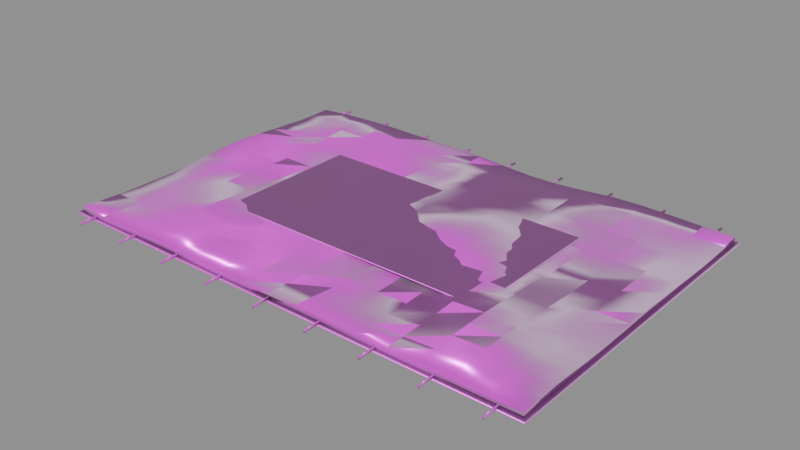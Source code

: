 # Source: model.blend  (saved by Blender 4.5.92; exported with 4.5.12 LTS)
import bpy
from mathutils import Matrix  # noqa: F401  (used for matrix-valued properties, if any)

bpy.ops.wm.read_factory_settings(use_empty=True)
scene = bpy.context.scene
scene.name = 'Empty'

# ---- collections
col_ast_23_004____d = bpy.data.collections.new('AST_23_004_地毯_D'); scene.collection.children.link(col_ast_23_004____d)

# ---- images (referenced by path relative to the original .blend; pixels are not part of the script)
import os
ASSET_DIR = os.environ.get("B2B_ASSET_DIR", "")  # directory of the original .blend (textures are referenced by path, not embedded)
HERE = os.path.dirname(os.path.abspath(__file__))  # packed textures are extracted next to this script under _unpacked/

def load_image(name, relpath, width, height, colorspace="sRGB"):
    """Load a texture the original file referenced (path relative to the .blend, or extracted next to this script)."""
    p = next((c for c in (os.path.join(HERE, relpath), os.path.join(ASSET_DIR, relpath)) if relpath and os.path.exists(c)), "")
    if p:
        img = bpy.data.images.load(p, check_existing=True)
        img.name = name
    else:  # same state as the original file: an image datablock whose file is absent (Cycles renders it pink)
        img = bpy.data.images.new(name, width, height)
        img.source = "FILE"
        img.filepath = "//" + (relpath or name)
    img.colorspace_settings.name = colorspace
    return img
img_rattan_basecolor_png = load_image('rattan_basecolor.png', 'rattan_basecolor.png', 1024, 1024, 'sRGB')
img_rattan_ao_png = load_image('rattan_ao.png', 'rattan_ao.png', 1024, 1024, 'Non-Color')
img_rattan_roughness_png = load_image('rattan_roughness.png', 'rattan_roughness.png', 1024, 1024, 'Non-Color')
img_rattan_metallic_png = load_image('rattan_metallic.png', 'rattan_metallic.png', 1024, 1024, 'Non-Color')
img_rattan_specular_png = load_image('rattan_specular.png', 'rattan_specular.png', 1024, 1024, 'Non-Color')
img_rattan_normal_png = load_image('rattan_normal.png', 'rattan_normal.png', 1024, 1024, 'Non-Color')
img_rattan_height_png = load_image('rattan_height.png', 'rattan_height.png', 1024, 1024, 'Non-Color')
img_rattan_displacement_png = load_image('rattan_displacement.png', 'rattan_displacement.png', 1024, 1024, 'Non-Color')

# ---- materials (node trees are filled in below, after node groups)
mat_rattan = bpy.data.materials.new('rattan')
mat_rattan.diffuse_color = (0.6, 0.6, 0.6, 1.0)

# ---- material node trees
mat_rattan.use_nodes = True; mat_rattan.node_tree.nodes.clear()
_N = mat_rattan.node_tree.nodes; _L = mat_rattan.node_tree.links
n0 = _N.new('ShaderNodeOutputMaterial'); n0.name = 'Material Output'; n0.location = (1100, 0)
n1 = _N.new('ShaderNodeBsdfPrincipled'); n1.name = 'Principled BSDF'; n1.location = (760, 0)
n1.inputs[24].default_value = 0.42
n1.inputs[25].default_value = 0.62
n2 = _N.new('ShaderNodeNewGeometry'); n2.name = 'Geometry'; n2.location = (-1300, 0)
n3 = _N.new('ShaderNodeVectorMath'); n3.name = 'Vector Math'; n3.location = (-1080, 0)
n3.operation = 'SCALE'
n3.inputs[3].default_value = 1.8
n4 = _N.new('ShaderNodeTexImage'); n4.name = 'Image Texture'; n4.location = (-820, 520)
n4.label = 'basecolor'
n4.image = img_rattan_basecolor_png
n4.projection = 'BOX'
n4.projection_blend = 0.15
n5 = _N.new('ShaderNodeTexImage'); n5.name = 'Image Texture.001'; n5.location = (-820, 300)
n5.label = 'ao'
n5.image = img_rattan_ao_png
n5.projection = 'BOX'
n5.projection_blend = 0.15
n6 = _N.new('ShaderNodeTexImage'); n6.name = 'Image Texture.002'; n6.location = (-820, 90)
n6.label = 'roughness'
n6.image = img_rattan_roughness_png
n6.projection = 'BOX'
n6.projection_blend = 0.15
n7 = _N.new('ShaderNodeTexImage'); n7.name = 'Image Texture.003'; n7.location = (-820, -120)
n7.label = 'metallic'
n7.image = img_rattan_metallic_png
n7.projection = 'BOX'
n7.projection_blend = 0.15
n8 = _N.new('ShaderNodeTexImage'); n8.name = 'Image Texture.004'; n8.location = (-820, -330)
n8.label = 'specular'
n8.image = img_rattan_specular_png
n8.projection = 'BOX'
n8.projection_blend = 0.15
n9 = _N.new('ShaderNodeTexImage'); n9.name = 'Image Texture.005'; n9.location = (-820, -540)
n9.label = 'normal'
n9.image = img_rattan_normal_png
n9.projection = 'BOX'
n9.projection_blend = 0.15
n10 = _N.new('ShaderNodeTexImage'); n10.name = 'Image Texture.006'; n10.location = (-820, -750)
n10.label = 'height'
n10.image = img_rattan_height_png
n10.projection = 'BOX'
n10.projection_blend = 0.15
n11 = _N.new('ShaderNodeTexImage'); n11.name = 'Image Texture.007'; n11.location = (-820, -960)
n11.label = 'displacement'
n11.image = img_rattan_displacement_png
n11.projection = 'BOX'
n11.projection_blend = 0.15
n12 = _N.new('ShaderNodeMixRGB'); n12.name = 'Mix (Legacy)'; n12.location = (-260, 480)
n12.blend_type = 'MULTIPLY'
n12.inputs[0].default_value = 0.78
n13 = _N.new('ShaderNodeNormalMap'); n13.name = 'Normal Map'; n13.location = (60, -420)
n13.inputs[0].default_value = 0.62
n14 = _N.new('ShaderNodeBump'); n14.name = 'Bump'; n14.location = (300, -420)
n14.inputs[0].default_value = 0.14
n14.inputs[1].default_value = 0.0025
n15 = _N.new('ShaderNodeDisplacement'); n15.name = 'Displacement'; n15.location = (300, -700)
n15.inputs[2].default_value = 0.012
_L.new(n1.outputs[0], n0.inputs[0])
_L.new(n2.outputs[0], n3.inputs[0])
_L.new(n3.outputs[0], n4.inputs[0])
_L.new(n3.outputs[0], n5.inputs[0])
_L.new(n3.outputs[0], n6.inputs[0])
_L.new(n3.outputs[0], n7.inputs[0])
_L.new(n3.outputs[0], n8.inputs[0])
_L.new(n3.outputs[0], n9.inputs[0])
_L.new(n3.outputs[0], n10.inputs[0])
_L.new(n3.outputs[0], n11.inputs[0])
_L.new(n4.outputs[0], n12.inputs[1])
_L.new(n5.outputs[0], n12.inputs[2])
_L.new(n12.outputs[0], n1.inputs[0])
_L.new(n6.outputs[0], n1.inputs[2])
_L.new(n7.outputs[0], n1.inputs[1])
_L.new(n8.outputs[0], n1.inputs[13])
_L.new(n9.outputs[0], n13.inputs[1])
_L.new(n10.outputs[0], n14.inputs[3])
_L.new(n13.outputs[0], n14.inputs[4])
_L.new(n14.outputs[0], n1.inputs[5])
_L.new(n11.outputs[0], n15.inputs[0])
_L.new(n15.outputs[0], n0.inputs[2])
n0.is_active_output = True

# ---- meshes
me_ast_23_004____d_p00_cloth_mesh = bpy.data.meshes.new('AST_23_004_地毯_D_p00_cloth_mesh')
me_ast_23_004____d_p00_cloth_mesh.from_pydata([(-0.6, -0.4, 0.00205), (-0.6, -0.35, -0.003123), (-0.6, -0.3, -0.005965), (-0.6, -0.25, -0.007149), (-0.6, -0.2, -0.006709), (-0.6, -0.15, -0.006904), (-0.6, -0.1, -0.003868), (-0.6, -0.05, 0.0009039), (-0.6, 0.0, 0.005038), (-0.6, 0.05, 0.007019), (-0.6, 0.1, 0.006892), (-0.6, 0.15, 0.004473), (-0.6, 0.2, 0.0001499), (-0.6, 0.25, -0.002377), (-0.6, 0.3, -0.005901), (-0.6, 0.35, -0.00676), (-0.6, 0.4, -0.005285), (-0.525, -0.4, -0.00169), (-0.525, -0.35, -0.003251), (-0.525, -0.3, -0.004899), (-0.525, -0.25, -0.003198), (-0.525, -0.2, -0.001874), (-0.525, -0.15, -0.0008652), (-0.525, -0.1, 0.0003324), (-0.525, -0.05, 0.001556), (-0.525, 0.0, 0.001906), (-0.525, 0.05, 0.001562), (-0.525, 0.1, -0.001033), (-0.525, 0.15, -0.002403), (-0.525, 0.2, -0.002185), (-0.525, 0.25, -0.001049), (-0.525, 0.3, -0.0009186), (-0.525, 0.35, -0.001023), (-0.525, 0.4, 0.000833), (-0.45, -0.4, -0.0008309), (-0.45, -0.35, 0.001042), (-0.45, -0.3, 0.001465), (-0.45, -0.25, 0.003481), (-0.45, -0.2, 0.003243), (-0.45, -0.15, 0.002906), (-0.45, -0.1, 0.001243), (-0.45, -0.05, -7.407e-05), (-0.45, 0.0, -0.003171), (-0.45, 0.05, -0.005518), (-0.45, 0.1, -0.007395), (-0.45, 0.15, -0.00513), (-0.45, 0.2, -0.002418), (-0.45, 0.25, 0.001228), (-0.45, 0.3, 0.004601), (-0.45, 0.35, 0.006532), (-0.45, 0.4, 0.003812), (-0.375, -0.4, 0.001627), (-0.375, -0.35, 0.004349), (-0.375, -0.3, 0.006374), (-0.375, -0.25, 0.007893), (-0.375, -0.2, 0.006689), (-0.375, -0.15, 0.002796), (-0.375, -0.1, 0.0004486), (-0.375, -0.05, -0.002933), (-0.375, 0.0, -0.006996), (-0.375, 0.05, -0.008433), (-0.375, 0.1, -0.007954), (-0.375, 0.15, -0.004894), (-0.375, 0.2, -0.0001746), (-0.375, 0.25, 0.002731), (-0.375, 0.3, 0.005714), (-0.375, 0.35, 0.007146), (-0.375, 0.4, 0.005344), (-0.3, -0.4, 0.00318), (-0.3, -0.35, 0.005902), (-0.3, -0.3, 0.006523), (-0.3, -0.25, 0.00583), (-0.3, -0.2, 0.003693), (-0.3, -0.15, 0.001307), (-0.3, -0.1, -0.000645), (-0.3, -0.05, -0.001736), (-0.3, 0.0, -0.004438), (-0.3, 0.05, -0.006799), (-0.3, 0.1, -0.006308), (-0.3, 0.15, -0.004794), (-0.3, 0.2, -0.002732), (-0.3, 0.25, -0.001105), (-0.3, 0.3, 0.001885), (-0.3, 0.35, 0.005002), (-0.3, 0.4, 0.004332), (-0.225, -0.4, 0.001698), (-0.225, -0.35, 0.002734), (-0.225, -0.3, 0.002837), (-0.225, -0.25, 0.002116), (-0.225, -0.2, 0.001063), (-0.225, -0.15, -0.0008203), (-0.225, -0.1, -0.000556), (-0.225, -0.05, -0.000399), (-0.225, 0.0, -0.001584), (-0.225, 0.05, -0.003151), (-0.225, 0.1, -0.004159), (-0.225, 0.15, -0.005576), (-0.225, 0.2, -0.006599), (-0.225, 0.25, -0.005732), (-0.225, 0.3, -0.003356), (-0.225, 0.35, 0.001901), (-0.225, 0.4, 0.0039), (-0.15, -0.4, -0.002174), (-0.15, -0.35, -0.001632), (-0.15, -0.3, -0.000549), (-0.15, -0.25, -0.0008323), (-0.15, -0.2, -0.0006498), (-0.15, -0.15, -0.0003193), (-0.15, -0.1, 1.242e-05), (-0.15, -0.05, 0.0002183), (-0.15, 0.0, -0.0007602), (-0.15, 0.05, -0.002014), (-0.15, 0.1, -0.004032), (-0.15, 0.15, -0.005996), (-0.15, 0.2, -0.007757), (-0.15, 0.25, -0.007072), (-0.15, 0.3, -0.003745), (-0.15, 0.35, 0.0005344), (-0.15, 0.4, 0.003454), (-0.075, -0.4, -0.001049), (-0.075, -0.35, -0.00155), (-0.075, -0.3, -0.0008512), (-0.075, -0.25, 0.0008006), (-0.075, -0.2, 0.0003657), (-0.075, -0.15, -0.0002747), (-0.075, -0.1, -0.0006634), (-0.075, -0.05, -0.0002884), (-0.075, 0.0, -0.000819), (-0.075, 0.05, 0.0002396), (-0.075, 0.1, -0.000265), (-0.075, 0.15, -0.001664), (-0.075, 0.2, -0.001806), (-0.075, 0.25, -0.001393), (-0.075, 0.3, -9.371e-06), (-0.075, 0.35, 0.0005294), (-0.075, 0.4, 0.001596), (0.0, -0.4, 0.001167), (0.0, -0.35, -0.001199), (0.0, -0.3, -0.001793), (0.0, -0.25, -0.001618), (0.0, -0.2, -0.001442), (0.0, -0.15, -0.00329), (0.0, -0.1, -0.002894), (0.0, -0.05, -0.002588), (0.0, 0.0, -0.0007273), (0.0, 0.05, 0.002049), (0.0, 0.1, 0.004657), (0.0, 0.15, 0.00461), (0.0, 0.2, 0.004374), (0.0, 0.25, 0.00463), (0.0, 0.3, 0.001535), (0.0, 0.35, -0.002239), (0.0, 0.4, -0.003485), (0.075, -0.4, 0.002789), (0.075, -0.35, -0.000995), (0.075, -0.3, -0.005068), (0.075, -0.25, -0.007007), (0.075, -0.2, -0.007672), (0.075, -0.15, -0.008421), (0.075, -0.1, -0.006908), (0.075, -0.05, -0.002011), (0.075, 0.0, 0.00121), (0.075, 0.05, 0.006164), (0.075, 0.1, 0.00932), (0.075, 0.15, 0.01119), (0.075, 0.2, 0.008821), (0.075, 0.25, 0.003764), (0.075, 0.3, 0.0002279), (0.075, 0.35, -0.003471), (0.075, 0.4, -0.007508), (0.15, -0.4, 0.002872), (0.15, -0.35, -0.003101), (0.15, -0.3, -0.007056), (0.15, -0.25, -0.01032), (0.15, -0.2, -0.009729), (0.15, -0.15, -0.00797), (0.15, -0.1, -0.004389), (0.15, -0.05, 0.0007177), (0.15, 0.0, 0.004708), (0.15, 0.05, 0.007394), (0.15, 0.1, 0.009498), (0.15, 0.15, 0.009114), (0.15, 0.2, 0.006144), (0.15, 0.25, 0.0001419), (0.15, 0.3, -0.001696), (0.15, 0.35, -0.003881), (0.15, 0.4, -0.006804), (0.225, -0.4, 0.0005686), (0.225, -0.35, -0.004494), (0.225, -0.3, -0.006354), (0.225, -0.25, -0.007406), (0.225, -0.2, -0.004474), (0.225, -0.15, -0.002822), (0.225, -0.1, 0.0005478), (0.225, -0.05, 0.004379), (0.225, 0.0, 0.005686), (0.225, 0.05, 0.005333), (0.225, 0.1, 0.00467), (0.225, 0.15, 0.00159), (0.225, 0.2, -0.0005788), (0.225, 0.25, -0.001584), (0.225, 0.3, -0.0009698), (0.225, 0.35, -0.0001196), (0.225, 0.4, -0.001457), (0.3, -0.4, -0.001974), (0.3, -0.35, -0.002701), (0.3, -0.3, -0.0008777), (0.3, -0.25, 0.0003056), (0.3, -0.2, 0.00357), (0.3, -0.15, 0.003119), (0.3, -0.1, 0.003078), (0.3, -0.05, 0.003707), (0.3, 0.0, 0.001809), (0.3, 0.05, 7.653e-05), (0.3, 0.1, -0.002586), (0.3, 0.15, -0.0037), (0.3, 0.2, -0.002831), (0.3, 0.25, -8.69e-05), (0.3, 0.3, 0.003128), (0.3, 0.35, 0.005126), (0.3, 0.4, 0.005336), (0.375, -0.4, -0.00183), (0.375, -0.35, 0.002341), (0.375, -0.3, 0.006257), (0.375, -0.25, 0.007647), (0.375, -0.2, 0.00801), (0.375, -0.15, 0.006587), (0.375, -0.1, 0.003021), (0.375, -0.05, -0.0005096), (0.375, 0.0, -0.004252), (0.375, 0.05, -0.007004), (0.375, 0.1, -0.006638), (0.375, 0.15, -0.002943), (0.375, 0.2, -0.0006301), (0.375, 0.25, 0.002397), (0.375, 0.3, 0.005025), (0.375, 0.35, 0.006148), (0.375, 0.4, 0.007274), (0.45, -0.4, 0.001887), (0.45, -0.35, 0.006826), (0.45, -0.3, 0.01036), (0.45, -0.25, 0.01005), (0.45, -0.2, 0.006776), (0.45, -0.15, 0.003993), (0.45, -0.1, 0.000727), (0.45, -0.05, -0.002736), (0.45, 0.0, -0.005073), (0.45, 0.05, -0.005965), (0.45, 0.1, -0.00488), (0.45, 0.15, -0.001859), (0.45, 0.2, 0.001246), (0.45, 0.25, 0.002397), (0.45, 0.3, 0.003176), (0.45, 0.35, 0.004234), (0.45, 0.4, 0.005636), (0.525, -0.4, 0.002488), (0.525, -0.35, 0.005779), (0.525, -0.3, 0.007941), (0.525, -0.25, 0.00591), (0.525, -0.2, 0.001209), (0.525, -0.15, 1.233e-05), (0.525, -0.1, -0.0003239), (0.525, -0.05, -0.0005629), (0.525, 0.0, -0.001094), (0.525, 0.05, -0.001941), (0.525, 0.1, -0.001543), (0.525, 0.15, -0.0004127), (0.525, 0.2, -0.001082), (0.525, 0.25, -0.0009749), (0.525, 0.3, -0.001219), (0.525, 0.35, 0.0003254), (0.525, 0.4, 0.003344), (0.6, -0.4, 0.001719), (0.6, -0.35, 0.002455), (0.6, -0.3, 0.003823), (0.6, -0.25, 0.0007817), (0.6, -0.2, -0.001335), (0.6, -0.15, -0.001647), (0.6, -0.1, -0.0003619), (0.6, -0.05, 0.0009232), (0.6, 0.0, 0.001594), (0.6, 0.05, 0.00105), (0.6, 0.1, -0.00094), (0.6, 0.15, -0.001616), (0.6, 0.2, -0.003173), (0.6, 0.25, -0.003539), (0.6, 0.3, -0.002563), (0.6, 0.35, -0.0004678), (0.6, 0.4, 0.002301)], [], [(0, 17, 18, 1), (1, 18, 19, 2), (2, 19, 20, 3), (3, 20, 21, 4), (4, 21, 22, 5), (5, 22, 23, 6), (6, 23, 24, 7), (7, 24, 25, 8), (8, 25, 26, 9), (9, 26, 27, 10), (10, 27, 28, 11), (11, 28, 29, 12), (12, 29, 30, 13), (13, 30, 31, 14), (14, 31, 32, 15), (15, 32, 33, 16), (17, 34, 35, 18), (18, 35, 36, 19), (19, 36, 37, 20), (20, 37, 38, 21), (21, 38, 39, 22), (22, 39, 40, 23), (23, 40, 41, 24), (24, 41, 42, 25), (25, 42, 43, 26), (26, 43, 44, 27), (27, 44, 45, 28), (28, 45, 46, 29), (29, 46, 47, 30), (30, 47, 48, 31), (31, 48, 49, 32), (32, 49, 50, 33), (34, 51, 52, 35), (35, 52, 53, 36), (36, 53, 54, 37), (37, 54, 55, 38), (38, 55, 56, 39), (39, 56, 57, 40), (40, 57, 58, 41), (41, 58, 59, 42), (42, 59, 60, 43), (43, 60, 61, 44), (44, 61, 62, 45), (45, 62, 63, 46), (46, 63, 64, 47), (47, 64, 65, 48), (48, 65, 66, 49), (49, 66, 67, 50), (51, 68, 69, 52), (52, 69, 70, 53), (53, 70, 71, 54), (54, 71, 72, 55), (55, 72, 73, 56), (56, 73, 74, 57), (57, 74, 75, 58), (58, 75, 76, 59), (59, 76, 77, 60), (60, 77, 78, 61), (61, 78, 79, 62), (62, 79, 80, 63), (63, 80, 81, 64), (64, 81, 82, 65), (65, 82, 83, 66), (66, 83, 84, 67), (68, 85, 86, 69), (69, 86, 87, 70), (70, 87, 88, 71), (71, 88, 89, 72), (72, 89, 90, 73), (73, 90, 91, 74), (74, 91, 92, 75), (75, 92, 93, 76), (76, 93, 94, 77), (77, 94, 95, 78), (78, 95, 96, 79), (79, 96, 97, 80), (80, 97, 98, 81), (81, 98, 99, 82), (82, 99, 100, 83), (83, 100, 101, 84), (85, 102, 103, 86), (86, 103, 104, 87), (87, 104, 105, 88), (88, 105, 106, 89), (89, 106, 107, 90), (90, 107, 108, 91), (91, 108, 109, 92), (92, 109, 110, 93), (93, 110, 111, 94), (94, 111, 112, 95), (95, 112, 113, 96), (96, 113, 114, 97), (97, 114, 115, 98), (98, 115, 116, 99), (99, 116, 117, 100), (100, 117, 118, 101), (102, 119, 120, 103), (103, 120, 121, 104), (104, 121, 122, 105), (105, 122, 123, 106), (106, 123, 124, 107), (107, 124, 125, 108), (108, 125, 126, 109), (109, 126, 127, 110), (110, 127, 128, 111), (111, 128, 129, 112), (112, 129, 130, 113), (113, 130, 131, 114), (114, 131, 132, 115), (115, 132, 133, 116), (116, 133, 134, 117), (117, 134, 135, 118), (119, 136, 137, 120), (120, 137, 138, 121), (121, 138, 139, 122), (122, 139, 140, 123), (123, 140, 141, 124), (124, 141, 142, 125), (125, 142, 143, 126), (126, 143, 144, 127), (127, 144, 145, 128), (128, 145, 146, 129), (129, 146, 147, 130), (130, 147, 148, 131), (131, 148, 149, 132), (132, 149, 150, 133), (133, 150, 151, 134), (134, 151, 152, 135), (136, 153, 154, 137), (137, 154, 155, 138), (138, 155, 156, 139), (139, 156, 157, 140), (140, 157, 158, 141), (141, 158, 159, 142), (142, 159, 160, 143), (143, 160, 161, 144), (144, 161, 162, 145), (145, 162, 163, 146), (146, 163, 164, 147), (147, 164, 165, 148), (148, 165, 166, 149), (149, 166, 167, 150), (150, 167, 168, 151), (151, 168, 169, 152), (153, 170, 171, 154), (154, 171, 172, 155), (155, 172, 173, 156), (156, 173, 174, 157), (157, 174, 175, 158), (158, 175, 176, 159), (159, 176, 177, 160), (160, 177, 178, 161), (161, 178, 179, 162), (162, 179, 180, 163), (163, 180, 181, 164), (164, 181, 182, 165), (165, 182, 183, 166), (166, 183, 184, 167), (167, 184, 185, 168), (168, 185, 186, 169), (170, 187, 188, 171), (171, 188, 189, 172), (172, 189, 190, 173), (173, 190, 191, 174), (174, 191, 192, 175), (175, 192, 193, 176), (176, 193, 194, 177), (177, 194, 195, 178), (178, 195, 196, 179), (179, 196, 197, 180), (180, 197, 198, 181), (181, 198, 199, 182), (182, 199, 200, 183), (183, 200, 201, 184), (184, 201, 202, 185), (185, 202, 203, 186), (187, 204, 205, 188), (188, 205, 206, 189), (189, 206, 207, 190), (190, 207, 208, 191), (191, 208, 209, 192), (192, 209, 210, 193), (193, 210, 211, 194), (194, 211, 212, 195), (195, 212, 213, 196), (196, 213, 214, 197), (197, 214, 215, 198), (198, 215, 216, 199), (199, 216, 217, 200), (200, 217, 218, 201), (201, 218, 219, 202), (202, 219, 220, 203), (204, 221, 222, 205), (205, 222, 223, 206), (206, 223, 224, 207), (207, 224, 225, 208), (208, 225, 226, 209), (209, 226, 227, 210), (210, 227, 228, 211), (211, 228, 229, 212), (212, 229, 230, 213), (213, 230, 231, 214), (214, 231, 232, 215), (215, 232, 233, 216), (216, 233, 234, 217), (217, 234, 235, 218), (218, 235, 236, 219), (219, 236, 237, 220), (221, 238, 239, 222), (222, 239, 240, 223), (223, 240, 241, 224), (224, 241, 242, 225), (225, 242, 243, 226), (226, 243, 244, 227), (227, 244, 245, 228), (228, 245, 246, 229), (229, 246, 247, 230), (230, 247, 248, 231), (231, 248, 249, 232), (232, 249, 250, 233), (233, 250, 251, 234), (234, 251, 252, 235), (235, 252, 253, 236), (236, 253, 254, 237), (238, 255, 256, 239), (239, 256, 257, 240), (240, 257, 258, 241), (241, 258, 259, 242), (242, 259, 260, 243), (243, 260, 261, 244), (244, 261, 262, 245), (245, 262, 263, 246), (246, 263, 264, 247), (247, 264, 265, 248), (248, 265, 266, 249), (249, 266, 267, 250), (250, 267, 268, 251), (251, 268, 269, 252), (252, 269, 270, 253), (253, 270, 271, 254), (255, 272, 273, 256), (256, 273, 274, 257), (257, 274, 275, 258), (258, 275, 276, 259), (259, 276, 277, 260), (260, 277, 278, 261), (261, 278, 279, 262), (262, 279, 280, 263), (263, 280, 281, 264), (264, 281, 282, 265), (265, 282, 283, 266), (266, 283, 284, 267), (267, 284, 285, 268), (268, 285, 286, 269), (269, 286, 287, 270), (270, 287, 288, 271)])
me_ast_23_004____d_p00_cloth_mesh.polygons.foreach_set('use_smooth', [True] * 256)
me_ast_23_004____d_p00_cloth_mesh.materials.append(mat_rattan)
me_ast_23_004____d_p00_cloth_mesh.update()
me_cube_271 = bpy.data.meshes.new('Cube.271')
me_cube_271.from_pydata([(-0.61, -0.41, -0.0025), (-0.61, -0.41, 0.0025), (-0.61, 0.41, -0.0025), (-0.61, 0.41, 0.0025), (0.61, -0.41, -0.0025), (0.61, -0.41, 0.0025), (0.61, 0.41, -0.0025), (0.61, 0.41, 0.0025)], [], [(0, 1, 3, 2), (2, 3, 7, 6), (6, 7, 5, 4), (4, 5, 1, 0), (2, 6, 4, 0), (7, 3, 1, 5)])
_uv = me_cube_271.uv_layers.new(name='UVMap')
_uv.uv.foreach_set('vector', [0.375, 0.0, 0.625, 0.0, 0.625, 0.25, 0.375, 0.25, 0.375, 0.25, 0.625, 0.25, 0.625, 0.5, 0.375, 0.5, 0.375, 0.5, 0.625, 0.5, 0.625, 0.75, 0.375, 0.75, 0.375, 0.75, 0.625, 0.75, 0.625, 1.0, 0.375, 1.0, 0.125, 0.5, 0.375, 0.5, 0.375, 0.75, 0.125, 0.75, 0.625, 0.5, 0.875, 0.5, 0.875, 0.75, 0.625, 0.75])
me_cube_271.materials.append(mat_rattan)
me_cube_271.update()
me_cube_272 = bpy.data.meshes.new('Cube.272')
me_cube_272.from_pydata([(-0.348, -0.184, -0.0015), (-0.348, -0.184, 0.0015), (-0.348, 0.184, -0.0015), (-0.348, 0.184, 0.0015), (0.348, -0.184, -0.0015), (0.348, -0.184, 0.0015), (0.348, 0.184, -0.0015), (0.348, 0.184, 0.0015)], [], [(0, 1, 3, 2), (2, 3, 7, 6), (6, 7, 5, 4), (4, 5, 1, 0), (2, 6, 4, 0), (7, 3, 1, 5)])
_uv = me_cube_272.uv_layers.new(name='UVMap')
_uv.uv.foreach_set('vector', [0.375, 0.0, 0.625, 0.0, 0.625, 0.25, 0.375, 0.25, 0.375, 0.25, 0.625, 0.25, 0.625, 0.5, 0.375, 0.5, 0.375, 0.5, 0.625, 0.5, 0.625, 0.75, 0.375, 0.75, 0.375, 0.75, 0.625, 0.75, 0.625, 1.0, 0.375, 1.0, 0.125, 0.5, 0.375, 0.5, 0.375, 0.75, 0.125, 0.75, 0.625, 0.5, 0.875, 0.5, 0.875, 0.75, 0.625, 0.75])
me_cube_272.materials.append(mat_rattan)
me_cube_272.update()
me_ast_23_004____d_p03_tube_mesh = bpy.data.meshes.new('AST_23_004_地毯_D_p03_tube_mesh')
me_ast_23_004____d_p03_tube_mesh.from_pydata([(-0.553, -0.402, 0.008), (-0.5524, -0.4019, 0.006239), (-0.5509, -0.4019, 0.00515), (-0.5491, -0.4019, 0.00515), (-0.5476, -0.4019, 0.006239), (-0.547, -0.402, 0.008), (-0.5476, -0.4021, 0.009761), (-0.5491, -0.4021, 0.01085), (-0.5509, -0.4021, 0.01085), (-0.5524, -0.4021, 0.009761), (-0.553, -0.445, 0.006), (-0.5524, -0.4449, 0.004239), (-0.5509, -0.4449, 0.00315), (-0.5491, -0.4449, 0.00315), (-0.5476, -0.4449, 0.004239), (-0.547, -0.445, 0.006), (-0.5476, -0.4451, 0.007761), (-0.5491, -0.4451, 0.00885), (-0.5509, -0.4451, 0.00885), (-0.5524, -0.4451, 0.007761)], [], [(0, 1, 11, 10), (1, 2, 12, 11), (2, 3, 13, 12), (3, 4, 14, 13), (4, 5, 15, 14), (5, 6, 16, 15), (6, 7, 17, 16), (7, 8, 18, 17), (8, 9, 19, 18), (9, 0, 10, 19), (9, 8, 7, 6, 5, 4, 3, 2, 1, 0), (10, 11, 12, 13, 14, 15, 16, 17, 18, 19)])
me_ast_23_004____d_p03_tube_mesh.polygons.foreach_set('use_smooth', [True] * 12)
me_ast_23_004____d_p03_tube_mesh.materials.append(mat_rattan)
me_ast_23_004____d_p03_tube_mesh.update()
me_ast_23_004____d_p04_tube_mesh = bpy.data.meshes.new('AST_23_004_地毯_D_p04_tube_mesh')
me_ast_23_004____d_p04_tube_mesh.from_pydata([(-0.547, 0.402, 0.008), (-0.5476, 0.4019, 0.006239), (-0.5491, 0.4019, 0.00515), (-0.5509, 0.4019, 0.00515), (-0.5524, 0.4019, 0.006239), (-0.553, 0.402, 0.008), (-0.5524, 0.4021, 0.009761), (-0.5509, 0.4021, 0.01085), (-0.5491, 0.4021, 0.01085), (-0.5476, 0.4021, 0.009761), (-0.547, 0.445, 0.006), (-0.5476, 0.4449, 0.004239), (-0.5491, 0.4449, 0.00315), (-0.5509, 0.4449, 0.00315), (-0.5524, 0.4449, 0.004239), (-0.553, 0.445, 0.006), (-0.5524, 0.4451, 0.007761), (-0.5509, 0.4451, 0.00885), (-0.5491, 0.4451, 0.00885), (-0.5476, 0.4451, 0.007761)], [], [(0, 1, 11, 10), (1, 2, 12, 11), (2, 3, 13, 12), (3, 4, 14, 13), (4, 5, 15, 14), (5, 6, 16, 15), (6, 7, 17, 16), (7, 8, 18, 17), (8, 9, 19, 18), (9, 0, 10, 19), (9, 8, 7, 6, 5, 4, 3, 2, 1, 0), (10, 11, 12, 13, 14, 15, 16, 17, 18, 19)])
me_ast_23_004____d_p04_tube_mesh.polygons.foreach_set('use_smooth', [True] * 12)
me_ast_23_004____d_p04_tube_mesh.materials.append(mat_rattan)
me_ast_23_004____d_p04_tube_mesh.update()
me_ast_23_004____d_p05_tube_mesh = bpy.data.meshes.new('AST_23_004_地毯_D_p05_tube_mesh')
me_ast_23_004____d_p05_tube_mesh.from_pydata([(-0.4155, -0.402, 0.008), (-0.4149, -0.4019, 0.006239), (-0.4134, -0.4019, 0.00515), (-0.4116, -0.4019, 0.00515), (-0.4101, -0.4019, 0.006239), (-0.4095, -0.402, 0.008), (-0.4101, -0.4021, 0.009761), (-0.4116, -0.4021, 0.01085), (-0.4134, -0.4021, 0.01085), (-0.4149, -0.4021, 0.009761), (-0.4155, -0.445, 0.006), (-0.4149, -0.4449, 0.004239), (-0.4134, -0.4449, 0.00315), (-0.4116, -0.4449, 0.00315), (-0.4101, -0.4449, 0.004239), (-0.4095, -0.445, 0.006), (-0.4101, -0.4451, 0.007761), (-0.4116, -0.4451, 0.00885), (-0.4134, -0.4451, 0.00885), (-0.4149, -0.4451, 0.007761)], [], [(0, 1, 11, 10), (1, 2, 12, 11), (2, 3, 13, 12), (3, 4, 14, 13), (4, 5, 15, 14), (5, 6, 16, 15), (6, 7, 17, 16), (7, 8, 18, 17), (8, 9, 19, 18), (9, 0, 10, 19), (9, 8, 7, 6, 5, 4, 3, 2, 1, 0), (10, 11, 12, 13, 14, 15, 16, 17, 18, 19)])
me_ast_23_004____d_p05_tube_mesh.polygons.foreach_set('use_smooth', [True] * 12)
me_ast_23_004____d_p05_tube_mesh.materials.append(mat_rattan)
me_ast_23_004____d_p05_tube_mesh.update()
me_ast_23_004____d_p06_tube_mesh = bpy.data.meshes.new('AST_23_004_地毯_D_p06_tube_mesh')
me_ast_23_004____d_p06_tube_mesh.from_pydata([(-0.4095, 0.402, 0.008), (-0.4101, 0.4019, 0.006239), (-0.4116, 0.4019, 0.00515), (-0.4134, 0.4019, 0.00515), (-0.4149, 0.4019, 0.006239), (-0.4155, 0.402, 0.008), (-0.4149, 0.4021, 0.009761), (-0.4134, 0.4021, 0.01085), (-0.4116, 0.4021, 0.01085), (-0.4101, 0.4021, 0.009761), (-0.4095, 0.445, 0.006), (-0.4101, 0.4449, 0.004239), (-0.4116, 0.4449, 0.00315), (-0.4134, 0.4449, 0.00315), (-0.4149, 0.4449, 0.004239), (-0.4155, 0.445, 0.006), (-0.4149, 0.4451, 0.007761), (-0.4134, 0.4451, 0.00885), (-0.4116, 0.4451, 0.00885), (-0.4101, 0.4451, 0.007761)], [], [(0, 1, 11, 10), (1, 2, 12, 11), (2, 3, 13, 12), (3, 4, 14, 13), (4, 5, 15, 14), (5, 6, 16, 15), (6, 7, 17, 16), (7, 8, 18, 17), (8, 9, 19, 18), (9, 0, 10, 19), (9, 8, 7, 6, 5, 4, 3, 2, 1, 0), (10, 11, 12, 13, 14, 15, 16, 17, 18, 19)])
me_ast_23_004____d_p06_tube_mesh.polygons.foreach_set('use_smooth', [True] * 12)
me_ast_23_004____d_p06_tube_mesh.materials.append(mat_rattan)
me_ast_23_004____d_p06_tube_mesh.update()
me_ast_23_004____d_p07_tube_mesh = bpy.data.meshes.new('AST_23_004_地毯_D_p07_tube_mesh')
me_ast_23_004____d_p07_tube_mesh.from_pydata([(-0.278, -0.402, 0.008), (-0.2774, -0.4019, 0.006239), (-0.2759, -0.4019, 0.00515), (-0.2741, -0.4019, 0.00515), (-0.2726, -0.4019, 0.006239), (-0.272, -0.402, 0.008), (-0.2726, -0.4021, 0.009761), (-0.2741, -0.4021, 0.01085), (-0.2759, -0.4021, 0.01085), (-0.2774, -0.4021, 0.009761), (-0.278, -0.445, 0.006), (-0.2774, -0.4449, 0.004239), (-0.2759, -0.4449, 0.00315), (-0.2741, -0.4449, 0.00315), (-0.2726, -0.4449, 0.004239), (-0.272, -0.445, 0.006), (-0.2726, -0.4451, 0.007761), (-0.2741, -0.4451, 0.00885), (-0.2759, -0.4451, 0.00885), (-0.2774, -0.4451, 0.007761)], [], [(0, 1, 11, 10), (1, 2, 12, 11), (2, 3, 13, 12), (3, 4, 14, 13), (4, 5, 15, 14), (5, 6, 16, 15), (6, 7, 17, 16), (7, 8, 18, 17), (8, 9, 19, 18), (9, 0, 10, 19), (9, 8, 7, 6, 5, 4, 3, 2, 1, 0), (10, 11, 12, 13, 14, 15, 16, 17, 18, 19)])
me_ast_23_004____d_p07_tube_mesh.polygons.foreach_set('use_smooth', [True] * 12)
me_ast_23_004____d_p07_tube_mesh.materials.append(mat_rattan)
me_ast_23_004____d_p07_tube_mesh.update()
me_ast_23_004____d_p08_tube_mesh = bpy.data.meshes.new('AST_23_004_地毯_D_p08_tube_mesh')
me_ast_23_004____d_p08_tube_mesh.from_pydata([(-0.272, 0.402, 0.008), (-0.2726, 0.4019, 0.006239), (-0.2741, 0.4019, 0.00515), (-0.2759, 0.4019, 0.00515), (-0.2774, 0.4019, 0.006239), (-0.278, 0.402, 0.008), (-0.2774, 0.4021, 0.009761), (-0.2759, 0.4021, 0.01085), (-0.2741, 0.4021, 0.01085), (-0.2726, 0.4021, 0.009761), (-0.272, 0.445, 0.006), (-0.2726, 0.4449, 0.004239), (-0.2741, 0.4449, 0.00315), (-0.2759, 0.4449, 0.00315), (-0.2774, 0.4449, 0.004239), (-0.278, 0.445, 0.006), (-0.2774, 0.4451, 0.007761), (-0.2759, 0.4451, 0.00885), (-0.2741, 0.4451, 0.00885), (-0.2726, 0.4451, 0.007761)], [], [(0, 1, 11, 10), (1, 2, 12, 11), (2, 3, 13, 12), (3, 4, 14, 13), (4, 5, 15, 14), (5, 6, 16, 15), (6, 7, 17, 16), (7, 8, 18, 17), (8, 9, 19, 18), (9, 0, 10, 19), (9, 8, 7, 6, 5, 4, 3, 2, 1, 0), (10, 11, 12, 13, 14, 15, 16, 17, 18, 19)])
me_ast_23_004____d_p08_tube_mesh.polygons.foreach_set('use_smooth', [True] * 12)
me_ast_23_004____d_p08_tube_mesh.materials.append(mat_rattan)
me_ast_23_004____d_p08_tube_mesh.update()
me_ast_23_004____d_p09_tube_mesh = bpy.data.meshes.new('AST_23_004_地毯_D_p09_tube_mesh')
me_ast_23_004____d_p09_tube_mesh.from_pydata([(-0.1405, -0.402, 0.008), (-0.1399, -0.4019, 0.006239), (-0.1384, -0.4019, 0.00515), (-0.1366, -0.4019, 0.00515), (-0.1351, -0.4019, 0.006239), (-0.1345, -0.402, 0.008), (-0.1351, -0.4021, 0.009761), (-0.1366, -0.4021, 0.01085), (-0.1384, -0.4021, 0.01085), (-0.1399, -0.4021, 0.009761), (-0.1405, -0.445, 0.006), (-0.1399, -0.4449, 0.004239), (-0.1384, -0.4449, 0.00315), (-0.1366, -0.4449, 0.00315), (-0.1351, -0.4449, 0.004239), (-0.1345, -0.445, 0.006), (-0.1351, -0.4451, 0.007761), (-0.1366, -0.4451, 0.00885), (-0.1384, -0.4451, 0.00885), (-0.1399, -0.4451, 0.007761)], [], [(0, 1, 11, 10), (1, 2, 12, 11), (2, 3, 13, 12), (3, 4, 14, 13), (4, 5, 15, 14), (5, 6, 16, 15), (6, 7, 17, 16), (7, 8, 18, 17), (8, 9, 19, 18), (9, 0, 10, 19), (9, 8, 7, 6, 5, 4, 3, 2, 1, 0), (10, 11, 12, 13, 14, 15, 16, 17, 18, 19)])
me_ast_23_004____d_p09_tube_mesh.polygons.foreach_set('use_smooth', [True] * 12)
me_ast_23_004____d_p09_tube_mesh.materials.append(mat_rattan)
me_ast_23_004____d_p09_tube_mesh.update()
me_ast_23_004____d_p10_tube_mesh = bpy.data.meshes.new('AST_23_004_地毯_D_p10_tube_mesh')
me_ast_23_004____d_p10_tube_mesh.from_pydata([(-0.1345, 0.402, 0.008), (-0.1351, 0.4019, 0.006239), (-0.1366, 0.4019, 0.00515), (-0.1384, 0.4019, 0.00515), (-0.1399, 0.4019, 0.006239), (-0.1405, 0.402, 0.008), (-0.1399, 0.4021, 0.009761), (-0.1384, 0.4021, 0.01085), (-0.1366, 0.4021, 0.01085), (-0.1351, 0.4021, 0.009761), (-0.1345, 0.445, 0.006), (-0.1351, 0.4449, 0.004239), (-0.1366, 0.4449, 0.00315), (-0.1384, 0.4449, 0.00315), (-0.1399, 0.4449, 0.004239), (-0.1405, 0.445, 0.006), (-0.1399, 0.4451, 0.007761), (-0.1384, 0.4451, 0.00885), (-0.1366, 0.4451, 0.00885), (-0.1351, 0.4451, 0.007761)], [], [(0, 1, 11, 10), (1, 2, 12, 11), (2, 3, 13, 12), (3, 4, 14, 13), (4, 5, 15, 14), (5, 6, 16, 15), (6, 7, 17, 16), (7, 8, 18, 17), (8, 9, 19, 18), (9, 0, 10, 19), (9, 8, 7, 6, 5, 4, 3, 2, 1, 0), (10, 11, 12, 13, 14, 15, 16, 17, 18, 19)])
me_ast_23_004____d_p10_tube_mesh.polygons.foreach_set('use_smooth', [True] * 12)
me_ast_23_004____d_p10_tube_mesh.materials.append(mat_rattan)
me_ast_23_004____d_p10_tube_mesh.update()
me_ast_23_004____d_p11_tube_mesh = bpy.data.meshes.new('AST_23_004_地毯_D_p11_tube_mesh')
me_ast_23_004____d_p11_tube_mesh.from_pydata([(-0.003, -0.402, 0.008), (-0.002427, -0.4019, 0.006239), (-0.0009271, -0.4019, 0.00515), (0.0009271, -0.4019, 0.00515), (0.002427, -0.4019, 0.006239), (0.003, -0.402, 0.008), (0.002427, -0.4021, 0.009761), (0.0009271, -0.4021, 0.01085), (-0.0009271, -0.4021, 0.01085), (-0.002427, -0.4021, 0.009761), (-0.003, -0.445, 0.006), (-0.002427, -0.4449, 0.004239), (-0.0009271, -0.4449, 0.00315), (0.0009271, -0.4449, 0.00315), (0.002427, -0.4449, 0.004239), (0.003, -0.445, 0.006), (0.002427, -0.4451, 0.007761), (0.0009271, -0.4451, 0.00885), (-0.0009271, -0.4451, 0.00885), (-0.002427, -0.4451, 0.007761)], [], [(0, 1, 11, 10), (1, 2, 12, 11), (2, 3, 13, 12), (3, 4, 14, 13), (4, 5, 15, 14), (5, 6, 16, 15), (6, 7, 17, 16), (7, 8, 18, 17), (8, 9, 19, 18), (9, 0, 10, 19), (9, 8, 7, 6, 5, 4, 3, 2, 1, 0), (10, 11, 12, 13, 14, 15, 16, 17, 18, 19)])
me_ast_23_004____d_p11_tube_mesh.polygons.foreach_set('use_smooth', [True] * 12)
me_ast_23_004____d_p11_tube_mesh.materials.append(mat_rattan)
me_ast_23_004____d_p11_tube_mesh.update()
me_ast_23_004____d_p12_tube_mesh = bpy.data.meshes.new('AST_23_004_地毯_D_p12_tube_mesh')
me_ast_23_004____d_p12_tube_mesh.from_pydata([(0.003, 0.402, 0.008), (0.002427, 0.4019, 0.006239), (0.0009271, 0.4019, 0.00515), (-0.0009271, 0.4019, 0.00515), (-0.002427, 0.4019, 0.006239), (-0.003, 0.402, 0.008), (-0.002427, 0.4021, 0.009761), (-0.0009271, 0.4021, 0.01085), (0.0009271, 0.4021, 0.01085), (0.002427, 0.4021, 0.009761), (0.003, 0.445, 0.006), (0.002427, 0.4449, 0.004239), (0.0009271, 0.4449, 0.00315), (-0.0009271, 0.4449, 0.00315), (-0.002427, 0.4449, 0.004239), (-0.003, 0.445, 0.006), (-0.002427, 0.4451, 0.007761), (-0.0009271, 0.4451, 0.00885), (0.0009271, 0.4451, 0.00885), (0.002427, 0.4451, 0.007761)], [], [(0, 1, 11, 10), (1, 2, 12, 11), (2, 3, 13, 12), (3, 4, 14, 13), (4, 5, 15, 14), (5, 6, 16, 15), (6, 7, 17, 16), (7, 8, 18, 17), (8, 9, 19, 18), (9, 0, 10, 19), (9, 8, 7, 6, 5, 4, 3, 2, 1, 0), (10, 11, 12, 13, 14, 15, 16, 17, 18, 19)])
me_ast_23_004____d_p12_tube_mesh.polygons.foreach_set('use_smooth', [True] * 12)
me_ast_23_004____d_p12_tube_mesh.materials.append(mat_rattan)
me_ast_23_004____d_p12_tube_mesh.update()
me_ast_23_004____d_p13_tube_mesh = bpy.data.meshes.new('AST_23_004_地毯_D_p13_tube_mesh')
me_ast_23_004____d_p13_tube_mesh.from_pydata([(0.1345, -0.402, 0.008), (0.1351, -0.4019, 0.006239), (0.1366, -0.4019, 0.00515), (0.1384, -0.4019, 0.00515), (0.1399, -0.4019, 0.006239), (0.1405, -0.402, 0.008), (0.1399, -0.4021, 0.009761), (0.1384, -0.4021, 0.01085), (0.1366, -0.4021, 0.01085), (0.1351, -0.4021, 0.009761), (0.1345, -0.445, 0.006), (0.1351, -0.4449, 0.004239), (0.1366, -0.4449, 0.00315), (0.1384, -0.4449, 0.00315), (0.1399, -0.4449, 0.004239), (0.1405, -0.445, 0.006), (0.1399, -0.4451, 0.007761), (0.1384, -0.4451, 0.00885), (0.1366, -0.4451, 0.00885), (0.1351, -0.4451, 0.007761)], [], [(0, 1, 11, 10), (1, 2, 12, 11), (2, 3, 13, 12), (3, 4, 14, 13), (4, 5, 15, 14), (5, 6, 16, 15), (6, 7, 17, 16), (7, 8, 18, 17), (8, 9, 19, 18), (9, 0, 10, 19), (9, 8, 7, 6, 5, 4, 3, 2, 1, 0), (10, 11, 12, 13, 14, 15, 16, 17, 18, 19)])
me_ast_23_004____d_p13_tube_mesh.polygons.foreach_set('use_smooth', [True] * 12)
me_ast_23_004____d_p13_tube_mesh.materials.append(mat_rattan)
me_ast_23_004____d_p13_tube_mesh.update()
me_ast_23_004____d_p14_tube_mesh = bpy.data.meshes.new('AST_23_004_地毯_D_p14_tube_mesh')
me_ast_23_004____d_p14_tube_mesh.from_pydata([(0.1405, 0.402, 0.008), (0.1399, 0.4019, 0.006239), (0.1384, 0.4019, 0.00515), (0.1366, 0.4019, 0.00515), (0.1351, 0.4019, 0.006239), (0.1345, 0.402, 0.008), (0.1351, 0.4021, 0.009761), (0.1366, 0.4021, 0.01085), (0.1384, 0.4021, 0.01085), (0.1399, 0.4021, 0.009761), (0.1405, 0.445, 0.006), (0.1399, 0.4449, 0.004239), (0.1384, 0.4449, 0.00315), (0.1366, 0.4449, 0.00315), (0.1351, 0.4449, 0.004239), (0.1345, 0.445, 0.006), (0.1351, 0.4451, 0.007761), (0.1366, 0.4451, 0.00885), (0.1384, 0.4451, 0.00885), (0.1399, 0.4451, 0.007761)], [], [(0, 1, 11, 10), (1, 2, 12, 11), (2, 3, 13, 12), (3, 4, 14, 13), (4, 5, 15, 14), (5, 6, 16, 15), (6, 7, 17, 16), (7, 8, 18, 17), (8, 9, 19, 18), (9, 0, 10, 19), (9, 8, 7, 6, 5, 4, 3, 2, 1, 0), (10, 11, 12, 13, 14, 15, 16, 17, 18, 19)])
me_ast_23_004____d_p14_tube_mesh.polygons.foreach_set('use_smooth', [True] * 12)
me_ast_23_004____d_p14_tube_mesh.materials.append(mat_rattan)
me_ast_23_004____d_p14_tube_mesh.update()
me_ast_23_004____d_p15_tube_mesh = bpy.data.meshes.new('AST_23_004_地毯_D_p15_tube_mesh')
me_ast_23_004____d_p15_tube_mesh.from_pydata([(0.272, -0.402, 0.008), (0.2726, -0.4019, 0.006239), (0.2741, -0.4019, 0.00515), (0.2759, -0.4019, 0.00515), (0.2774, -0.4019, 0.006239), (0.278, -0.402, 0.008), (0.2774, -0.4021, 0.009761), (0.2759, -0.4021, 0.01085), (0.2741, -0.4021, 0.01085), (0.2726, -0.4021, 0.009761), (0.272, -0.445, 0.006), (0.2726, -0.4449, 0.004239), (0.2741, -0.4449, 0.00315), (0.2759, -0.4449, 0.00315), (0.2774, -0.4449, 0.004239), (0.278, -0.445, 0.006), (0.2774, -0.4451, 0.007761), (0.2759, -0.4451, 0.00885), (0.2741, -0.4451, 0.00885), (0.2726, -0.4451, 0.007761)], [], [(0, 1, 11, 10), (1, 2, 12, 11), (2, 3, 13, 12), (3, 4, 14, 13), (4, 5, 15, 14), (5, 6, 16, 15), (6, 7, 17, 16), (7, 8, 18, 17), (8, 9, 19, 18), (9, 0, 10, 19), (9, 8, 7, 6, 5, 4, 3, 2, 1, 0), (10, 11, 12, 13, 14, 15, 16, 17, 18, 19)])
me_ast_23_004____d_p15_tube_mesh.polygons.foreach_set('use_smooth', [True] * 12)
me_ast_23_004____d_p15_tube_mesh.materials.append(mat_rattan)
me_ast_23_004____d_p15_tube_mesh.update()
me_ast_23_004____d_p16_tube_mesh = bpy.data.meshes.new('AST_23_004_地毯_D_p16_tube_mesh')
me_ast_23_004____d_p16_tube_mesh.from_pydata([(0.278, 0.402, 0.008), (0.2774, 0.4019, 0.006239), (0.2759, 0.4019, 0.00515), (0.2741, 0.4019, 0.00515), (0.2726, 0.4019, 0.006239), (0.272, 0.402, 0.008), (0.2726, 0.4021, 0.009761), (0.2741, 0.4021, 0.01085), (0.2759, 0.4021, 0.01085), (0.2774, 0.4021, 0.009761), (0.278, 0.445, 0.006), (0.2774, 0.4449, 0.004239), (0.2759, 0.4449, 0.00315), (0.2741, 0.4449, 0.00315), (0.2726, 0.4449, 0.004239), (0.272, 0.445, 0.006), (0.2726, 0.4451, 0.007761), (0.2741, 0.4451, 0.00885), (0.2759, 0.4451, 0.00885), (0.2774, 0.4451, 0.007761)], [], [(0, 1, 11, 10), (1, 2, 12, 11), (2, 3, 13, 12), (3, 4, 14, 13), (4, 5, 15, 14), (5, 6, 16, 15), (6, 7, 17, 16), (7, 8, 18, 17), (8, 9, 19, 18), (9, 0, 10, 19), (9, 8, 7, 6, 5, 4, 3, 2, 1, 0), (10, 11, 12, 13, 14, 15, 16, 17, 18, 19)])
me_ast_23_004____d_p16_tube_mesh.polygons.foreach_set('use_smooth', [True] * 12)
me_ast_23_004____d_p16_tube_mesh.materials.append(mat_rattan)
me_ast_23_004____d_p16_tube_mesh.update()
me_ast_23_004____d_p17_tube_mesh = bpy.data.meshes.new('AST_23_004_地毯_D_p17_tube_mesh')
me_ast_23_004____d_p17_tube_mesh.from_pydata([(0.4095, -0.402, 0.008), (0.4101, -0.4019, 0.006239), (0.4116, -0.4019, 0.00515), (0.4134, -0.4019, 0.00515), (0.4149, -0.4019, 0.006239), (0.4155, -0.402, 0.008), (0.4149, -0.4021, 0.009761), (0.4134, -0.4021, 0.01085), (0.4116, -0.4021, 0.01085), (0.4101, -0.4021, 0.009761), (0.4095, -0.445, 0.006), (0.4101, -0.4449, 0.004239), (0.4116, -0.4449, 0.00315), (0.4134, -0.4449, 0.00315), (0.4149, -0.4449, 0.004239), (0.4155, -0.445, 0.006), (0.4149, -0.4451, 0.007761), (0.4134, -0.4451, 0.00885), (0.4116, -0.4451, 0.00885), (0.4101, -0.4451, 0.007761)], [], [(0, 1, 11, 10), (1, 2, 12, 11), (2, 3, 13, 12), (3, 4, 14, 13), (4, 5, 15, 14), (5, 6, 16, 15), (6, 7, 17, 16), (7, 8, 18, 17), (8, 9, 19, 18), (9, 0, 10, 19), (9, 8, 7, 6, 5, 4, 3, 2, 1, 0), (10, 11, 12, 13, 14, 15, 16, 17, 18, 19)])
me_ast_23_004____d_p17_tube_mesh.polygons.foreach_set('use_smooth', [True] * 12)
me_ast_23_004____d_p17_tube_mesh.materials.append(mat_rattan)
me_ast_23_004____d_p17_tube_mesh.update()
me_ast_23_004____d_p18_tube_mesh = bpy.data.meshes.new('AST_23_004_地毯_D_p18_tube_mesh')
me_ast_23_004____d_p18_tube_mesh.from_pydata([(0.4155, 0.402, 0.008), (0.4149, 0.4019, 0.006239), (0.4134, 0.4019, 0.00515), (0.4116, 0.4019, 0.00515), (0.4101, 0.4019, 0.006239), (0.4095, 0.402, 0.008), (0.4101, 0.4021, 0.009761), (0.4116, 0.4021, 0.01085), (0.4134, 0.4021, 0.01085), (0.4149, 0.4021, 0.009761), (0.4155, 0.445, 0.006), (0.4149, 0.4449, 0.004239), (0.4134, 0.4449, 0.00315), (0.4116, 0.4449, 0.00315), (0.4101, 0.4449, 0.004239), (0.4095, 0.445, 0.006), (0.4101, 0.4451, 0.007761), (0.4116, 0.4451, 0.00885), (0.4134, 0.4451, 0.00885), (0.4149, 0.4451, 0.007761)], [], [(0, 1, 11, 10), (1, 2, 12, 11), (2, 3, 13, 12), (3, 4, 14, 13), (4, 5, 15, 14), (5, 6, 16, 15), (6, 7, 17, 16), (7, 8, 18, 17), (8, 9, 19, 18), (9, 0, 10, 19), (9, 8, 7, 6, 5, 4, 3, 2, 1, 0), (10, 11, 12, 13, 14, 15, 16, 17, 18, 19)])
me_ast_23_004____d_p18_tube_mesh.polygons.foreach_set('use_smooth', [True] * 12)
me_ast_23_004____d_p18_tube_mesh.materials.append(mat_rattan)
me_ast_23_004____d_p18_tube_mesh.update()
me_ast_23_004____d_p19_tube_mesh = bpy.data.meshes.new('AST_23_004_地毯_D_p19_tube_mesh')
me_ast_23_004____d_p19_tube_mesh.from_pydata([(0.547, -0.402, 0.008), (0.5476, -0.4019, 0.006239), (0.5491, -0.4019, 0.00515), (0.5509, -0.4019, 0.00515), (0.5524, -0.4019, 0.006239), (0.553, -0.402, 0.008), (0.5524, -0.4021, 0.009761), (0.5509, -0.4021, 0.01085), (0.5491, -0.4021, 0.01085), (0.5476, -0.4021, 0.009761), (0.547, -0.445, 0.006), (0.5476, -0.4449, 0.004239), (0.5491, -0.4449, 0.00315), (0.5509, -0.4449, 0.00315), (0.5524, -0.4449, 0.004239), (0.553, -0.445, 0.006), (0.5524, -0.4451, 0.007761), (0.5509, -0.4451, 0.00885), (0.5491, -0.4451, 0.00885), (0.5476, -0.4451, 0.007761)], [], [(0, 1, 11, 10), (1, 2, 12, 11), (2, 3, 13, 12), (3, 4, 14, 13), (4, 5, 15, 14), (5, 6, 16, 15), (6, 7, 17, 16), (7, 8, 18, 17), (8, 9, 19, 18), (9, 0, 10, 19), (9, 8, 7, 6, 5, 4, 3, 2, 1, 0), (10, 11, 12, 13, 14, 15, 16, 17, 18, 19)])
me_ast_23_004____d_p19_tube_mesh.polygons.foreach_set('use_smooth', [True] * 12)
me_ast_23_004____d_p19_tube_mesh.materials.append(mat_rattan)
me_ast_23_004____d_p19_tube_mesh.update()
me_ast_23_004____d_p20_tube_mesh = bpy.data.meshes.new('AST_23_004_地毯_D_p20_tube_mesh')
me_ast_23_004____d_p20_tube_mesh.from_pydata([(0.553, 0.402, 0.008), (0.5524, 0.4019, 0.006239), (0.5509, 0.4019, 0.00515), (0.5491, 0.4019, 0.00515), (0.5476, 0.4019, 0.006239), (0.547, 0.402, 0.008), (0.5476, 0.4021, 0.009761), (0.5491, 0.4021, 0.01085), (0.5509, 0.4021, 0.01085), (0.5524, 0.4021, 0.009761), (0.553, 0.445, 0.006), (0.5524, 0.4449, 0.004239), (0.5509, 0.4449, 0.00315), (0.5491, 0.4449, 0.00315), (0.5476, 0.4449, 0.004239), (0.547, 0.445, 0.006), (0.5476, 0.4451, 0.007761), (0.5491, 0.4451, 0.00885), (0.5509, 0.4451, 0.00885), (0.5524, 0.4451, 0.007761)], [], [(0, 1, 11, 10), (1, 2, 12, 11), (2, 3, 13, 12), (3, 4, 14, 13), (4, 5, 15, 14), (5, 6, 16, 15), (6, 7, 17, 16), (7, 8, 18, 17), (8, 9, 19, 18), (9, 0, 10, 19), (9, 8, 7, 6, 5, 4, 3, 2, 1, 0), (10, 11, 12, 13, 14, 15, 16, 17, 18, 19)])
me_ast_23_004____d_p20_tube_mesh.polygons.foreach_set('use_smooth', [True] * 12)
me_ast_23_004____d_p20_tube_mesh.materials.append(mat_rattan)
me_ast_23_004____d_p20_tube_mesh.update()

# ---- objects
ob_ast_23_004____d_p00_cloth = bpy.data.objects.new('AST_23_004_地毯_D_p00_cloth', me_ast_23_004____d_p00_cloth_mesh)
ob_ast_23_004____d_p01_box = bpy.data.objects.new('AST_23_004_地毯_D_p01_box', me_cube_271)
ob_ast_23_004____d_p02_box = bpy.data.objects.new('AST_23_004_地毯_D_p02_box', me_cube_272)
ob_ast_23_004____d_p03_tube = bpy.data.objects.new('AST_23_004_地毯_D_p03_tube', me_ast_23_004____d_p03_tube_mesh)
ob_ast_23_004____d_p04_tube = bpy.data.objects.new('AST_23_004_地毯_D_p04_tube', me_ast_23_004____d_p04_tube_mesh)
ob_ast_23_004____d_p05_tube = bpy.data.objects.new('AST_23_004_地毯_D_p05_tube', me_ast_23_004____d_p05_tube_mesh)
ob_ast_23_004____d_p06_tube = bpy.data.objects.new('AST_23_004_地毯_D_p06_tube', me_ast_23_004____d_p06_tube_mesh)
ob_ast_23_004____d_p07_tube = bpy.data.objects.new('AST_23_004_地毯_D_p07_tube', me_ast_23_004____d_p07_tube_mesh)
ob_ast_23_004____d_p08_tube = bpy.data.objects.new('AST_23_004_地毯_D_p08_tube', me_ast_23_004____d_p08_tube_mesh)
ob_ast_23_004____d_p09_tube = bpy.data.objects.new('AST_23_004_地毯_D_p09_tube', me_ast_23_004____d_p09_tube_mesh)
ob_ast_23_004____d_p10_tube = bpy.data.objects.new('AST_23_004_地毯_D_p10_tube', me_ast_23_004____d_p10_tube_mesh)
ob_ast_23_004____d_p11_tube = bpy.data.objects.new('AST_23_004_地毯_D_p11_tube', me_ast_23_004____d_p11_tube_mesh)
ob_ast_23_004____d_p12_tube = bpy.data.objects.new('AST_23_004_地毯_D_p12_tube', me_ast_23_004____d_p12_tube_mesh)
ob_ast_23_004____d_p13_tube = bpy.data.objects.new('AST_23_004_地毯_D_p13_tube', me_ast_23_004____d_p13_tube_mesh)
ob_ast_23_004____d_p14_tube = bpy.data.objects.new('AST_23_004_地毯_D_p14_tube', me_ast_23_004____d_p14_tube_mesh)
ob_ast_23_004____d_p15_tube = bpy.data.objects.new('AST_23_004_地毯_D_p15_tube', me_ast_23_004____d_p15_tube_mesh)
ob_ast_23_004____d_p16_tube = bpy.data.objects.new('AST_23_004_地毯_D_p16_tube', me_ast_23_004____d_p16_tube_mesh)
ob_ast_23_004____d_p17_tube = bpy.data.objects.new('AST_23_004_地毯_D_p17_tube', me_ast_23_004____d_p17_tube_mesh)
ob_ast_23_004____d_p18_tube = bpy.data.objects.new('AST_23_004_地毯_D_p18_tube', me_ast_23_004____d_p18_tube_mesh)
ob_ast_23_004____d_p19_tube = bpy.data.objects.new('AST_23_004_地毯_D_p19_tube', me_ast_23_004____d_p19_tube_mesh)
ob_ast_23_004____d_p20_tube = bpy.data.objects.new('AST_23_004_地毯_D_p20_tube', me_ast_23_004____d_p20_tube_mesh)

# ---- transforms, parenting, visibility, modifiers, constraints
ob_ast_23_004____d_p00_cloth.location = (0.0, 0.0, 0.009)
_m = ob_ast_23_004____d_p00_cloth.modifiers.new('fabric_thickness', 'SOLIDIFY')
_m.thickness = 0.016
_m.offset = 0.0
_m = ob_ast_23_004____d_p00_cloth.modifiers.new('micro_relief', 'DISPLACE')
_m.strength = 0.0018
_m.texture_coords = 'GLOBAL'
ob_ast_23_004____d_p01_box.location = (0.0, 0.0, 0.003)
_m = ob_ast_23_004____d_p01_box.modifiers.new('edge_bevel', 'BEVEL')
_m.width = 0.002
_m.width_pct = 0.002
_m.segments = 3
_m = ob_ast_23_004____d_p01_box.modifiers.new('weighted_normal', 'WEIGHTED_NORMAL')
ob_ast_23_004____d_p02_box.location = (0.0, 0.0, 0.019)
_m = ob_ast_23_004____d_p02_box.modifiers.new('edge_bevel', 'BEVEL')
_m.width = 0.001
_m.width_pct = 0.001
_m.segments = 3
_m = ob_ast_23_004____d_p02_box.modifiers.new('weighted_normal', 'WEIGHTED_NORMAL')
ob_ast_23_004____d_p03_tube.location = (0.0, 0.0, 0.0)
ob_ast_23_004____d_p04_tube.location = (0.0, 0.0, 0.0)
ob_ast_23_004____d_p05_tube.location = (0.0, 0.0, 0.0)
ob_ast_23_004____d_p06_tube.location = (0.0, 0.0, 0.0)
ob_ast_23_004____d_p07_tube.location = (0.0, 0.0, 0.0)
ob_ast_23_004____d_p08_tube.location = (0.0, 0.0, 0.0)
ob_ast_23_004____d_p09_tube.location = (0.0, 0.0, 0.0)
ob_ast_23_004____d_p10_tube.location = (0.0, 0.0, 0.0)
ob_ast_23_004____d_p11_tube.location = (0.0, 0.0, 0.0)
ob_ast_23_004____d_p12_tube.location = (0.0, 0.0, 0.0)
ob_ast_23_004____d_p13_tube.location = (0.0, 0.0, 0.0)
ob_ast_23_004____d_p14_tube.location = (0.0, 0.0, 0.0)
ob_ast_23_004____d_p15_tube.location = (0.0, 0.0, 0.0)
ob_ast_23_004____d_p16_tube.location = (0.0, 0.0, 0.0)
ob_ast_23_004____d_p17_tube.location = (0.0, 0.0, 0.0)
ob_ast_23_004____d_p18_tube.location = (0.0, 0.0, 0.0)
ob_ast_23_004____d_p19_tube.location = (0.0, 0.0, 0.0)
ob_ast_23_004____d_p20_tube.location = (0.0, 0.0, 0.0)

# ---- collection membership
col_ast_23_004____d.objects.link(ob_ast_23_004____d_p00_cloth)
col_ast_23_004____d.objects.link(ob_ast_23_004____d_p01_box)
col_ast_23_004____d.objects.link(ob_ast_23_004____d_p02_box)
col_ast_23_004____d.objects.link(ob_ast_23_004____d_p03_tube)
col_ast_23_004____d.objects.link(ob_ast_23_004____d_p04_tube)
col_ast_23_004____d.objects.link(ob_ast_23_004____d_p05_tube)
col_ast_23_004____d.objects.link(ob_ast_23_004____d_p06_tube)
col_ast_23_004____d.objects.link(ob_ast_23_004____d_p07_tube)
col_ast_23_004____d.objects.link(ob_ast_23_004____d_p08_tube)
col_ast_23_004____d.objects.link(ob_ast_23_004____d_p09_tube)
col_ast_23_004____d.objects.link(ob_ast_23_004____d_p10_tube)
col_ast_23_004____d.objects.link(ob_ast_23_004____d_p11_tube)
col_ast_23_004____d.objects.link(ob_ast_23_004____d_p12_tube)
col_ast_23_004____d.objects.link(ob_ast_23_004____d_p13_tube)
col_ast_23_004____d.objects.link(ob_ast_23_004____d_p14_tube)
col_ast_23_004____d.objects.link(ob_ast_23_004____d_p15_tube)
col_ast_23_004____d.objects.link(ob_ast_23_004____d_p16_tube)
col_ast_23_004____d.objects.link(ob_ast_23_004____d_p17_tube)
col_ast_23_004____d.objects.link(ob_ast_23_004____d_p18_tube)
col_ast_23_004____d.objects.link(ob_ast_23_004____d_p19_tube)
col_ast_23_004____d.objects.link(ob_ast_23_004____d_p20_tube)

# ---- scene / render settings (as saved in the file)
scene.frame_start = 1; scene.frame_end = 250; scene.frame_set(1)
scene.render.engine = 'BLENDER_EEVEE_NEXT'
scene.render.image_settings.exr_codec = 'NONE'
scene.render.simplify_subdivision_render = 0
scene.render.simplify_child_particles_render = 0.0
scene.eevee.use_volume_custom_range = False
scene.eevee.use_fast_gi = False
scene.eevee.use_shadows = False
scene.view_settings.white_balance_temperature = 0.0
scene.view_settings.white_balance_tint = 0.0
scene.view_settings.white_balance_whitepoint = (2.97, 0.5193, -0.0414)
bpy.context.view_layer.update()

# ---- added for rendering (the .blend has no active camera and no usable light): camera, sun + grey world if the file has none
cam_auto = bpy.data.cameras.new('AutoCamera')
cam_auto.lens = 50.0
cam_auto.sensor_width = 36.0
cam_auto.clip_end = 1000.0
ob_auto_camera = bpy.data.objects.new('AutoCamera', cam_auto)
scene.collection.objects.link(ob_auto_camera)
ob_auto_camera.location = (1.39778, -1.67733, 1.12768)
ob_auto_camera.rotation_euler = (1.09748, -7.21219e-08, 0.694738)
scene.camera = ob_auto_camera
light_auto_sun = bpy.data.lights.new('AutoSun', 'SUN')
light_auto_sun.energy = 3.0
light_auto_sun.angle = 0.0523599
ob_auto_sun = bpy.data.objects.new('AutoSun', light_auto_sun)
scene.collection.objects.link(ob_auto_sun)
ob_auto_sun.rotation_euler = (0.872665, 0.174533, 0.523599)
if scene.world is None:
    world_auto = bpy.data.worlds.new('AutoWorld')
    world_auto.color = (0.3, 0.3, 0.3)
    scene.world = world_auto
bpy.context.view_layer.update()
